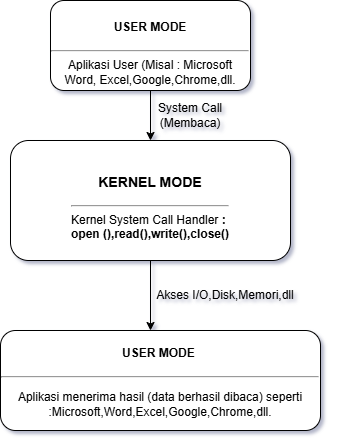

The diagram above was exported from draw.io. Its source (the exported page's mxGraphModel, read from the mxfile embedded in the PNG):
<mxGraphModel dx="962" dy="505" grid="1" gridSize="10" guides="1" tooltips="1" connect="1" arrows="1" fold="1" page="1" pageScale="1" pageWidth="1169" pageHeight="827" background="none" math="0" shadow="1">
  <root>
    <mxCell id="0" />
    <mxCell id="1" parent="0" />
    <mxCell id="llRuChjKVFOaZJmsNpkO-30" style="edgeStyle=orthogonalEdgeStyle;rounded=0;orthogonalLoop=1;jettySize=auto;html=1;exitX=0.5;exitY=1;exitDx=0;exitDy=0;entryX=0.5;entryY=0;entryDx=0;entryDy=0;" parent="1" source="llRuChjKVFOaZJmsNpkO-23" target="llRuChjKVFOaZJmsNpkO-26" edge="1">
      <mxGeometry relative="1" as="geometry" />
    </mxCell>
    <mxCell id="llRuChjKVFOaZJmsNpkO-23" value="&lt;h4&gt;USER MODE&lt;/h4&gt;&lt;hr&gt;&lt;div&gt;Aplikasi User (Misal :&amp;nbsp;Microsoft Word, Excel,Google,Chrome,dll.&lt;/div&gt;" style="rounded=1;whiteSpace=wrap;html=1;" parent="1" vertex="1">
      <mxGeometry x="420" y="70" width="200" height="90" as="geometry" />
    </mxCell>
    <mxCell id="llRuChjKVFOaZJmsNpkO-33" style="edgeStyle=orthogonalEdgeStyle;rounded=0;orthogonalLoop=1;jettySize=auto;html=1;exitX=0.5;exitY=1;exitDx=0;exitDy=0;" parent="1" source="llRuChjKVFOaZJmsNpkO-26" edge="1">
      <mxGeometry relative="1" as="geometry">
        <mxPoint x="520" y="400" as="targetPoint" />
      </mxGeometry>
    </mxCell>
    <mxCell id="llRuChjKVFOaZJmsNpkO-26" value="&lt;h3&gt;KERNEL MODE&lt;/h3&gt;&lt;hr&gt;&lt;div&gt;Kernel System Call Handler&amp;nbsp;&lt;b&gt;:&amp;nbsp;&lt;/b&gt;&lt;/div&gt;&lt;div&gt;&lt;b&gt;open&amp;nbsp;(),read(),write(),close()&lt;/b&gt;&lt;/div&gt;" style="rounded=1;whiteSpace=wrap;html=1;align=center;labelBackgroundColor=none;verticalAlign=middle;" parent="1" vertex="1">
      <mxGeometry x="380" y="210" width="280" height="120" as="geometry" />
    </mxCell>
    <mxCell id="llRuChjKVFOaZJmsNpkO-27" value="System Call (Membaca)" style="text;html=1;whiteSpace=wrap;strokeColor=none;fillColor=none;align=center;verticalAlign=middle;rounded=0;" parent="1" vertex="1">
      <mxGeometry x="500" y="170" width="120" height="30" as="geometry" />
    </mxCell>
    <mxCell id="llRuChjKVFOaZJmsNpkO-32" value="&lt;p data-pm-slice=&quot;1 1 []&quot;&gt;Akses I/O,Disk,Memori,dll&lt;/p&gt;" style="text;html=1;whiteSpace=wrap;strokeColor=none;fillColor=none;align=center;verticalAlign=middle;rounded=0;" parent="1" vertex="1">
      <mxGeometry x="490" y="350" width="210" height="30" as="geometry" />
    </mxCell>
    <mxCell id="llRuChjKVFOaZJmsNpkO-34" value="&lt;h4&gt;USER MODE&amp;nbsp;&lt;/h4&gt;&lt;hr&gt;&lt;p data-pm-slice=&quot;1 1 []&quot;&gt;&lt;font&gt;Aplikasi menerima hasil (data berhasil dibaca) seperti :&lt;/font&gt;&lt;font style=&quot;background-color: transparent; color: light-dark(rgb(0, 0, 0), rgb(255, 255, 255));&quot;&gt;Microsoft,Word,Excel,Google,Chrome,dll&lt;/font&gt;&lt;span style=&quot;background-color: transparent; color: light-dark(rgb(0, 0, 0), rgb(255, 255, 255));&quot;&gt;.&lt;/span&gt;&lt;/p&gt;" style="rounded=1;whiteSpace=wrap;html=1;" parent="1" vertex="1">
      <mxGeometry x="370" y="400" width="320" height="100" as="geometry" />
    </mxCell>
  </root>
</mxGraphModel>